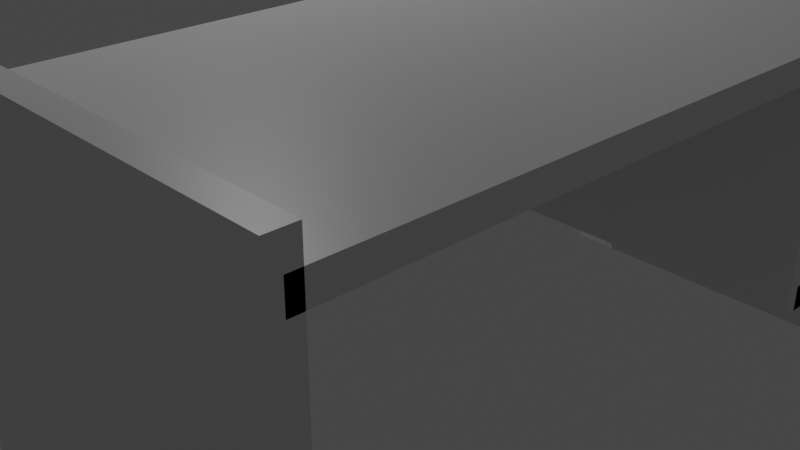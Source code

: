 # Source: Table_-_No_Join.blend  (saved by Blender 2.92.15; exported with 4.5.12 LTS)
import bpy
from mathutils import Matrix  # noqa: F401  (used for matrix-valued properties, if any)

bpy.ops.wm.read_factory_settings(use_empty=True)
scene = bpy.context.scene
scene.name = 'Scene'

# ---- collections
col_collection = bpy.data.collections.new('Collection'); scene.collection.children.link(col_collection)

# ---- materials (node trees are filled in below, after node groups)
mat_material = bpy.data.materials.new('Material')
mat_material.alpha_threshold = 0.0
mat_material.use_transparent_shadow = False
mat_material.diffuse_color = (1.0, 1.0, 1.0, 1.0)
mat_material.line_color = (0.0, 0.0, 0.0, 1.0)
mat_material_001 = bpy.data.materials.new('Material.001')
mat_material_001.alpha_threshold = 0.0
mat_material_001.use_transparent_shadow = False
mat_material_001.diffuse_color = (1.0, 1.0, 1.0, 1.0)
mat_material_001.line_color = (0.0, 0.0, 0.0, 1.0)
mat_material_002 = bpy.data.materials.new('Material.002')
mat_material_002.alpha_threshold = 0.0
mat_material_002.use_transparent_shadow = False
mat_material_002.line_color = (0.0, 0.0, 0.0, 1.0)
mat_material_003 = bpy.data.materials.new('Material.003')
mat_material_003.alpha_threshold = 0.0
mat_material_003.use_transparent_shadow = False
mat_material_003.line_color = (0.0, 0.0, 0.0, 1.0)

# ---- material node trees
mat_material.use_nodes = True; mat_material.node_tree.nodes.clear()
_N = mat_material.node_tree.nodes; _L = mat_material.node_tree.links
n0 = _N.new('ShaderNodeOutputMaterial'); n0.name = 'Material Output'; n0.location = (300, 300)
n1 = _N.new('ShaderNodeBsdfPrincipled'); n1.name = 'Principled BSDF'; n1.location = (10, 300)
n1.distribution = 'GGX'
n1.subsurface_method = 'BURLEY'
n1.inputs[2].default_value = 0.4
n1.inputs[3].default_value = 1.45
n1.inputs[27].default_value = (0.0, 0.0, 0.0, 1.0)
n1.inputs[28].default_value = 1.0
_L.new(n1.outputs[0], n0.inputs[0])
n0.is_active_output = True
mat_material_001.use_nodes = True; mat_material_001.node_tree.nodes.clear()
_N = mat_material_001.node_tree.nodes; _L = mat_material_001.node_tree.links
n0 = _N.new('ShaderNodeOutputMaterial'); n0.name = 'Material Output'; n0.location = (300, 300)
n1 = _N.new('ShaderNodeBsdfPrincipled'); n1.name = 'Principled BSDF'; n1.location = (10, 300)
n1.distribution = 'GGX'
n1.subsurface_method = 'BURLEY'
n1.inputs[0].default_value = (1.0, 1.0, 1.0, 1.0)
n1.inputs[2].default_value = 0.4
n1.inputs[3].default_value = 1.45
n1.inputs[27].default_value = (0.0, 0.0, 0.0, 1.0)
n1.inputs[28].default_value = 1.0
_L.new(n1.outputs[0], n0.inputs[0])
n0.is_active_output = True
mat_material_002.use_nodes = True; mat_material_002.node_tree.nodes.clear()
_N = mat_material_002.node_tree.nodes; _L = mat_material_002.node_tree.links
n0 = _N.new('ShaderNodeOutputMaterial'); n0.name = 'Material Output'; n0.location = (300, 300)
n1 = _N.new('ShaderNodeBsdfPrincipled'); n1.name = 'Principled BSDF'; n1.location = (10, 300)
n1.distribution = 'GGX'
n1.subsurface_method = 'BURLEY'
n1.inputs[2].default_value = 0.4
n1.inputs[3].default_value = 1.45
n1.inputs[27].default_value = (0.0, 0.0, 0.0, 1.0)
n1.inputs[28].default_value = 1.0
_L.new(n1.outputs[0], n0.inputs[0])
n0.is_active_output = True
mat_material_003.use_nodes = True; mat_material_003.node_tree.nodes.clear()
_N = mat_material_003.node_tree.nodes; _L = mat_material_003.node_tree.links
n0 = _N.new('ShaderNodeOutputMaterial'); n0.name = 'Material Output'; n0.location = (300, 300)
n1 = _N.new('ShaderNodeBsdfPrincipled'); n1.name = 'Principled BSDF'; n1.location = (10, 300)
n1.distribution = 'GGX'
n1.subsurface_method = 'BURLEY'
n1.inputs[2].default_value = 0.4
n1.inputs[3].default_value = 1.45
n1.inputs[27].default_value = (0.0, 0.0, 0.0, 1.0)
n1.inputs[28].default_value = 1.0
_L.new(n1.outputs[0], n0.inputs[0])
n0.is_active_output = True

# ---- world
world_world = bpy.data.worlds.new('World'); scene.world = world_world
world_world.use_nodes = True; world_world.node_tree.nodes.clear()
_N = world_world.node_tree.nodes; _L = world_world.node_tree.links
n0 = _N.new('ShaderNodeOutputWorld'); n0.name = 'World Output'; n0.location = (300, 300)
n1 = _N.new('ShaderNodeBackground'); n1.name = 'Background'; n1.location = (10, 300)
n1.inputs[0].default_value = (0.05088, 0.05088, 0.05088, 1.0)
_L.new(n1.outputs[0], n0.inputs[0])
n0.is_active_output = True
world_world.color = (0.05088, 0.05088, 0.05088)
world_world.use_sun_shadow = False
world_world.sun_shadow_jitter_overblur = 0.0

# ---- cameras
cam_camera = bpy.data.cameras.new('Camera')
cam_camera.clip_end = 100.0
cam_camera.ortho_scale = 7.314

# ---- lights
light_light = bpy.data.lights.new('Light', 'POINT')
light_light.transmission_factor = 0.0
light_light.energy = 1000.0
light_light.shadow_soft_size = 0.1
light_light.shadow_maximum_resolution = 0.006
light_light.use_absolute_resolution = True

# ---- meshes
me_cube = bpy.data.meshes.new('Cube')
me_cube.from_pydata([(1.0, 1.0, 1.0), (1.0, 1.0, -1.0), (1.0, -1.0, 1.0), (1.0, -1.0, -1.0), (-1.0, 1.0, 1.0), (-1.0, 1.0, -1.0), (-1.0, -1.0, 1.0), (-1.0, -1.0, -1.0)], [], [(0, 4, 6, 2), (3, 2, 6, 7), (7, 6, 4, 5), (5, 1, 3, 7), (1, 0, 2, 3), (5, 4, 0, 1)])
_uv = me_cube.uv_layers.new(name='UVMap')
_uv.uv.foreach_set('vector', [0.625, 0.5, 0.875, 0.5, 0.875, 0.75, 0.625, 0.75, 0.375, 0.75, 0.625, 0.75, 0.625, 1.0, 0.375, 1.0, 0.375, 0.0, 0.625, 0.0, 0.625, 0.25, 0.375, 0.25, 0.125, 0.5, 0.375, 0.5, 0.375, 0.75, 0.125, 0.75, 0.375, 0.5, 0.625, 0.5, 0.625, 0.75, 0.375, 0.75, 0.375, 0.25, 0.625, 0.25, 0.625, 0.5, 0.375, 0.5])
me_cube.materials.append(mat_material)
me_cube.use_remesh_preserve_volume = False
me_cube.use_remesh_preserve_attributes = False
me_cube.use_mirror_vertex_groups = False
me_cube.update()
me_cube_001 = bpy.data.meshes.new('Cube.001')
me_cube_001.from_pydata([(1.0, 1.0, 1.0), (1.0, 1.0, -1.0), (1.0, -1.0, 1.0), (1.0, -1.0, -1.0), (-1.0, 1.0, 1.0), (-1.0, 1.0, -1.0), (-1.0, -1.0, 1.0), (-1.0, -1.0, -1.0)], [], [(0, 4, 6, 2), (3, 2, 6, 7), (7, 6, 4, 5), (5, 1, 3, 7), (1, 0, 2, 3), (5, 4, 0, 1)])
_uv = me_cube_001.uv_layers.new(name='UVMap')
_uv.uv.foreach_set('vector', [0.625, 0.5, 0.875, 0.5, 0.875, 0.75, 0.625, 0.75, 0.375, 0.75, 0.625, 0.75, 0.625, 1.0, 0.375, 1.0, 0.375, 0.0, 0.625, 0.0, 0.625, 0.25, 0.375, 0.25, 0.125, 0.5, 0.375, 0.5, 0.375, 0.75, 0.125, 0.75, 0.375, 0.5, 0.625, 0.5, 0.625, 0.75, 0.375, 0.75, 0.375, 0.25, 0.625, 0.25, 0.625, 0.5, 0.375, 0.5])
me_cube_001.materials.append(mat_material)
me_cube_001.use_remesh_preserve_volume = False
me_cube_001.use_remesh_preserve_attributes = False
me_cube_001.use_mirror_vertex_groups = False
me_cube_001.update()
me_cube_002 = bpy.data.meshes.new('Cube.002')
me_cube_002.from_pydata([(1.0, 1.0, 1.0), (1.0, 1.0, -1.0), (1.0, -1.0, 1.0), (1.0, -1.0, -1.0), (-1.0, 1.0, 1.0), (-1.0, 1.0, -1.0), (-1.0, -1.0, 1.0), (-1.0, -1.0, -1.0)], [], [(0, 4, 6, 2), (3, 2, 6, 7), (7, 6, 4, 5), (5, 1, 3, 7), (1, 0, 2, 3), (5, 4, 0, 1)])
_uv = me_cube_002.uv_layers.new(name='UVMap')
_uv.uv.foreach_set('vector', [0.625, 0.5, 0.875, 0.5, 0.875, 0.75, 0.625, 0.75, 0.375, 0.75, 0.625, 0.75, 0.625, 1.0, 0.375, 1.0, 0.375, 0.0, 0.625, 0.0, 0.625, 0.25, 0.375, 0.25, 0.125, 0.5, 0.375, 0.5, 0.375, 0.75, 0.125, 0.75, 0.375, 0.5, 0.625, 0.5, 0.625, 0.75, 0.375, 0.75, 0.375, 0.25, 0.625, 0.25, 0.625, 0.5, 0.375, 0.5])
me_cube_002.materials.append(mat_material)
me_cube_002.use_remesh_preserve_volume = False
me_cube_002.use_remesh_preserve_attributes = False
me_cube_002.use_mirror_vertex_groups = False
me_cube_002.update()
me_cube_003 = bpy.data.meshes.new('Cube.003')
me_cube_003.from_pydata([(1.0, 1.0, 1.0), (1.0, 1.0, -1.0), (1.0, -1.0, 1.0), (1.0, -1.0, -1.0), (-1.0, 1.0, 1.0), (-1.0, 1.0, -1.0), (-1.0, -1.0, 1.0), (-1.0, -1.0, -1.0)], [], [(0, 4, 6, 2), (3, 2, 6, 7), (7, 6, 4, 5), (5, 1, 3, 7), (1, 0, 2, 3), (5, 4, 0, 1)])
_uv = me_cube_003.uv_layers.new(name='UVMap')
_uv.uv.foreach_set('vector', [0.625, 0.5, 0.875, 0.5, 0.875, 0.75, 0.625, 0.75, 0.375, 0.75, 0.625, 0.75, 0.625, 1.0, 0.375, 1.0, 0.375, 0.0, 0.625, 0.0, 0.625, 0.25, 0.375, 0.25, 0.125, 0.5, 0.375, 0.5, 0.375, 0.75, 0.125, 0.75, 0.375, 0.5, 0.625, 0.5, 0.625, 0.75, 0.375, 0.75, 0.375, 0.25, 0.625, 0.25, 0.625, 0.5, 0.375, 0.5])
me_cube_003.materials.append(mat_material_001)
me_cube_003.use_remesh_preserve_volume = False
me_cube_003.use_remesh_preserve_attributes = False
me_cube_003.use_mirror_vertex_groups = False
me_cube_003.update()
me_cube_004 = bpy.data.meshes.new('Cube.004')
me_cube_004.from_pydata([(1.0, 1.0, 1.0), (1.0, 1.0, -1.0), (1.0, -1.0, 1.0), (1.0, -1.0, -1.0), (-1.0, 1.0, 1.0), (-1.0, 1.0, -1.0), (-1.0, -1.0, 1.0), (-1.0, -1.0, -1.0)], [], [(0, 4, 6, 2), (3, 2, 6, 7), (7, 6, 4, 5), (5, 1, 3, 7), (1, 0, 2, 3), (5, 4, 0, 1)])
_uv = me_cube_004.uv_layers.new(name='UVMap')
_uv.uv.foreach_set('vector', [0.625, 0.5, 0.875, 0.5, 0.875, 0.75, 0.625, 0.75, 0.375, 0.75, 0.625, 0.75, 0.625, 1.0, 0.375, 1.0, 0.375, 0.0, 0.625, 0.0, 0.625, 0.25, 0.375, 0.25, 0.125, 0.5, 0.375, 0.5, 0.375, 0.75, 0.125, 0.75, 0.375, 0.5, 0.625, 0.5, 0.625, 0.75, 0.375, 0.75, 0.375, 0.25, 0.625, 0.25, 0.625, 0.5, 0.375, 0.5])
me_cube_004.materials.append(mat_material_002)
me_cube_004.use_remesh_preserve_volume = False
me_cube_004.use_remesh_preserve_attributes = False
me_cube_004.use_mirror_vertex_groups = False
me_cube_004.update()
me_cube_005 = bpy.data.meshes.new('Cube.005')
me_cube_005.from_pydata([(1.0, 1.0, 1.0), (1.0, 1.0, -1.0), (1.0, -1.0, 1.0), (1.0, -1.0, -1.0), (-1.0, 1.0, 1.0), (-1.0, 1.0, -1.0), (-1.0, -1.0, 1.0), (-1.0, -1.0, -1.0)], [], [(0, 4, 6, 2), (3, 2, 6, 7), (7, 6, 4, 5), (5, 1, 3, 7), (1, 0, 2, 3), (5, 4, 0, 1)])
_uv = me_cube_005.uv_layers.new(name='UVMap')
_uv.uv.foreach_set('vector', [0.625, 0.5, 0.875, 0.5, 0.875, 0.75, 0.625, 0.75, 0.375, 0.75, 0.625, 0.75, 0.625, 1.0, 0.375, 1.0, 0.375, 0.0, 0.625, 0.0, 0.625, 0.25, 0.375, 0.25, 0.125, 0.5, 0.375, 0.5, 0.375, 0.75, 0.125, 0.75, 0.375, 0.5, 0.625, 0.5, 0.625, 0.75, 0.375, 0.75, 0.375, 0.25, 0.625, 0.25, 0.625, 0.5, 0.375, 0.5])
me_cube_005.materials.append(mat_material_003)
me_cube_005.use_remesh_preserve_volume = False
me_cube_005.use_remesh_preserve_attributes = False
me_cube_005.use_mirror_vertex_groups = False
me_cube_005.update()

# ---- objects
ob_cube = bpy.data.objects.new('Cube', me_cube)
ob_light = bpy.data.objects.new('Light', light_light)
ob_camera = bpy.data.objects.new('Camera', cam_camera)
ob_cube_001 = bpy.data.objects.new('Cube.001', me_cube_001)
ob_cube_002 = bpy.data.objects.new('Cube.002', me_cube_002)
ob_cube_003 = bpy.data.objects.new('Cube.003', me_cube_003)
ob_cube_004 = bpy.data.objects.new('Cube.004', me_cube_004)
ob_cube_005 = bpy.data.objects.new('Cube.005', me_cube_005)

# ---- transforms, parenting, visibility, modifiers, constraints
ob_cube.location = (0.0, 0.0, 5.6)
ob_cube.scale = (3.0, 6.0, 0.2)
ob_cube.lock_rotations_4d = False
ob_cube.empty_display_type = 'ARROWS'
ob_cube.lineart.crease_threshold = 0.0
ob_light.location = (-7.415, 1.005, 14.48)
ob_light.rotation_euler = (0.6503, 0.05522, 1.866)
ob_light.lock_rotations_4d = False
ob_light.empty_display_type = 'ARROWS'
ob_light.color = (0.0, 0.0, 0.0, 0.0)
ob_light.lineart.crease_threshold = 0.0
ob_camera.location = (8.938, -10.39, 9.869)
ob_camera.rotation_euler = (1.109, 0.0, 0.8149)
ob_camera.scale = (3.0, 3.0, 3.0)
ob_camera.lock_rotations_4d = False
ob_camera.empty_display_type = 'ARROWS'
ob_camera.color = (0.0, 0.0, 0.0, 0.0)
ob_camera.display_type = 'WIRE'
ob_camera.lineart.crease_threshold = 0.0
ob_cube_001.location = (0.0, -6.0, 3.0)
ob_cube_001.scale = (3.0, 0.2, 3.2)
ob_cube_001.lock_rotations_4d = False
ob_cube_001.empty_display_type = 'ARROWS'
ob_cube_001.lineart.crease_threshold = 0.0
ob_cube_002.location = (0.0, 6.0, 3.0)
ob_cube_002.scale = (3.0, 0.2, 3.2)
ob_cube_002.lock_rotations_4d = False
ob_cube_002.empty_display_type = 'ARROWS'
ob_cube_002.lineart.crease_threshold = 0.0
ob_cube_003.location = (-2.6, 0.0, 3.5)
ob_cube_003.scale = (0.2, 6.0, 2.0)
ob_cube_003.lock_rotations_4d = False
ob_cube_003.empty_display_type = 'ARROWS'
ob_cube_003.lineart.crease_threshold = 0.0
ob_cube_004.location = (0.0, 3.4, 3.5)
ob_cube_004.scale = (2.7, 0.2, 2.0)
ob_cube_004.lock_rotations_4d = False
ob_cube_004.empty_display_type = 'ARROWS'
ob_cube_004.lineart.crease_threshold = 0.0
ob_cube_005.location = (0.0, 4.7, 1.7)
ob_cube_005.scale = (2.7, 1.3, 0.2)
ob_cube_005.lock_rotations_4d = False
ob_cube_005.empty_display_type = 'ARROWS'
ob_cube_005.lineart.crease_threshold = 0.0

# ---- collection membership
col_collection.objects.link(ob_cube)
col_collection.objects.link(ob_light)
col_collection.objects.link(ob_camera)
col_collection.objects.link(ob_cube_001)
col_collection.objects.link(ob_cube_002)
col_collection.objects.link(ob_cube_003)
col_collection.objects.link(ob_cube_004)
col_collection.objects.link(ob_cube_005)

# ---- scene / render settings (as saved in the file)
scene.camera = ob_camera
scene.frame_start = 1; scene.frame_end = 250; scene.frame_set(2)
scene.render.engine = 'BLENDER_EEVEE_NEXT'
scene.cycles.use_denoising = False
scene.cycles.samples = 128
scene.cycles.sampling_pattern = 'TABULATED_SOBOL'
scene.cycles.use_adaptive_sampling = False
scene.cycles.use_light_tree = False
scene.view_settings.view_transform = 'Filmic'
bpy.context.view_layer.update()
